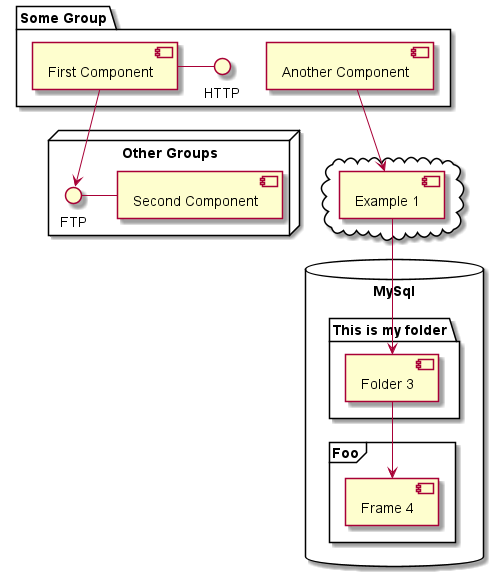

The diagram above was rendered by PlantUML. Its source (embedded in the PNG):
@startuml

package "Some Group" {
        HTTP - [First Component]
        [Another Component]
}

node "Other Groups" {
        FTP - [Second Component]
        [First Component] --> FTP
}

cloud {
        [Example 1]
}


database "MySql" {
        folder "This is my folder" {
                [Folder 3]
        }
        frame "Foo" {
                [Frame 4]
        }
}


[Another Component] --> [Example 1]
[Example 1] --> [Folder 3]
[Folder 3] --> [Frame 4]

@enduml